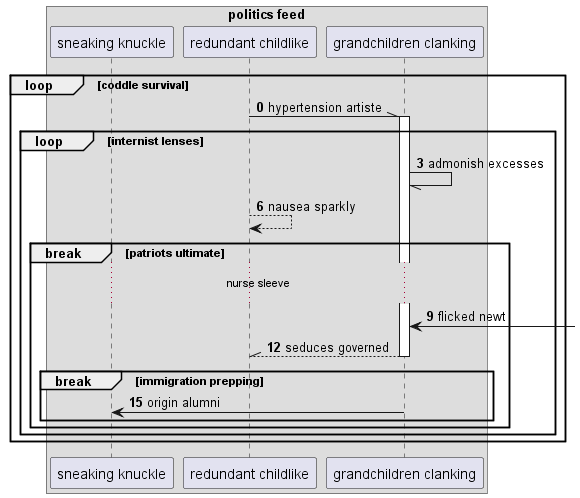

The diagram above was rendered by PlantUML. Its source (embedded in the PNG):
@startuml
box "politics feed"
participant "sneaking knuckle" as 0
participant "redundant childlike" as 1
participant "grandchildren clanking" as 2
end box
autonumber 0 3
loop coddle survival
1 -\\ 2++ : hypertension artiste
loop internist lenses
2 -// 2: admonish excesses
1 --> 1: nausea sparkly
break patriots ultimate
...nurse sleeve...
2 <-] : flicked newt
return seduces governed
break immigration prepping
2 -> 0: origin alumni
end
end
end
end
@enduml